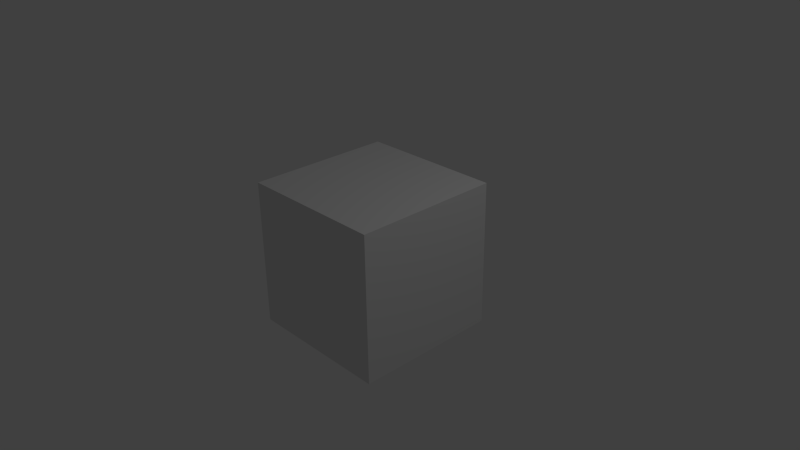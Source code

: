 # Source: actor.blend  (saved by Blender 2.76.0; exported with 4.5.12 LTS)
import bpy
from mathutils import Matrix  # noqa: F401  (used for matrix-valued properties, if any)

bpy.ops.wm.read_factory_settings(use_empty=True)
scene = bpy.context.scene
scene.name = 'Scene'

# ---- collections
col_collection_1 = bpy.data.collections.new('Collection 1'); scene.collection.children.link(col_collection_1)

# ---- materials (node trees are filled in below, after node groups)
mat_material = bpy.data.materials.new('Material')
mat_material.alpha_threshold = 0.0
mat_material.use_transparent_shadow = False
mat_material.roughness = 0.5
mat_material.line_color = (0.0, 0.0, 0.0, 1.0)

# ---- material node trees

# ---- world
world_world = bpy.data.worlds.new('World'); scene.world = world_world
world_world.color = (0.05088, 0.05088, 0.05088)
world_world.use_sun_shadow = False
world_world.sun_shadow_jitter_overblur = 0.0
world_world.cycles.sampling_method = 'MANUAL'
world_world.cycles.sample_map_resolution = 256

# ---- cameras
cam_camera = bpy.data.cameras.new('Camera')
cam_camera.clip_end = 100.0
cam_camera.lens = 35.0
cam_camera.sensor_width = 32.0
cam_camera.sensor_height = 18.0
cam_camera.ortho_scale = 7.314
cam_camera.dof.focus_distance = 0.0
cam_camera.dof.aperture_fstop = 128.0

# ---- lights
light_lamp = bpy.data.lights.new('Lamp', 'POINT')
light_lamp.transmission_factor = 0.0
light_lamp.cutoff_distance = 30.0
light_lamp.energy = 100.0
light_lamp.shadow_buffer_clip_start = 1.001
light_lamp.shadow_soft_size = 0.1
light_lamp.shadow_maximum_resolution = 0.006
light_lamp.use_absolute_resolution = True
light_lamp.cycles.use_multiple_importance_sampling = False

# ---- meshes
me_cube = bpy.data.meshes.new('Cube')
me_cube.from_pydata([(1.0, 1.0, -1.0), (1.0, -1.0, -1.0), (-1.0, -1.0, -1.0), (-1.0, 1.0, -1.0), (1.0, 1.0, 1.0), (1.0, -1.0, 1.0), (-1.0, -1.0, 1.0), (-1.0, 1.0, 1.0)], [], [(0, 1, 2, 3), (4, 7, 6, 5), (0, 4, 5, 1), (1, 5, 6, 2), (2, 6, 7, 3), (4, 0, 3, 7)])
me_cube.materials.append(mat_material)
me_cube.use_remesh_preserve_volume = False
me_cube.use_remesh_preserve_attributes = False
me_cube.use_mirror_vertex_groups = False
me_cube.update()

# ---- objects
ob_cube = bpy.data.objects.new('Cube', me_cube)
ob_lamp = bpy.data.objects.new('Lamp', light_lamp)
ob_camera = bpy.data.objects.new('Camera', cam_camera)

# ---- transforms, parenting, visibility, modifiers, constraints
ob_cube.location = (0.0, 0.0, 0.0)
ob_cube.lock_rotations_4d = False
ob_cube.empty_display_type = 'ARROWS'
ob_cube.lineart.crease_threshold = 0.0
ob_lamp.location = (4.076, 1.005, 5.904)
ob_lamp.rotation_euler = (0.6503, 0.05522, 1.866)
ob_lamp.lock_rotations_4d = False
ob_lamp.empty_display_type = 'ARROWS'
ob_lamp.color = (0.0, 0.0, 0.0, 0.0)
ob_lamp.lineart.crease_threshold = 0.0
ob_camera.location = (7.481, -6.508, 5.344)
ob_camera.rotation_euler = (1.109, 0.01082, 0.8149)
ob_camera.lock_rotations_4d = False
ob_camera.empty_display_type = 'ARROWS'
ob_camera.color = (0.0, 0.0, 0.0, 0.0)
ob_camera.display_type = 'WIRE'
ob_camera.lineart.crease_threshold = 0.0

# ---- collection membership
col_collection_1.objects.link(ob_cube)
col_collection_1.objects.link(ob_lamp)
col_collection_1.objects.link(ob_camera)

# ---- scene / render settings (as saved in the file)
scene.camera = ob_camera
scene.frame_start = 1; scene.frame_end = 250; scene.frame_set(1)
scene.render.engine = 'BLENDER_EEVEE_NEXT'
scene.render.resolution_percentage = 50
scene.render.dither_intensity = 0.0
scene.cycles.use_denoising = False
scene.cycles.samples = 10
scene.cycles.sampling_pattern = 'TABULATED_SOBOL'
scene.cycles.light_sampling_threshold = 0.0
scene.cycles.use_adaptive_sampling = False
scene.cycles.use_light_tree = False
scene.cycles.blur_glossy = 0.0
scene.cycles.pixel_filter_type = 'GAUSSIAN'
scene.cycles.sample_clamp_indirect = 0.0
scene.view_settings.view_transform = 'Standard'
bpy.context.view_layer.update()

